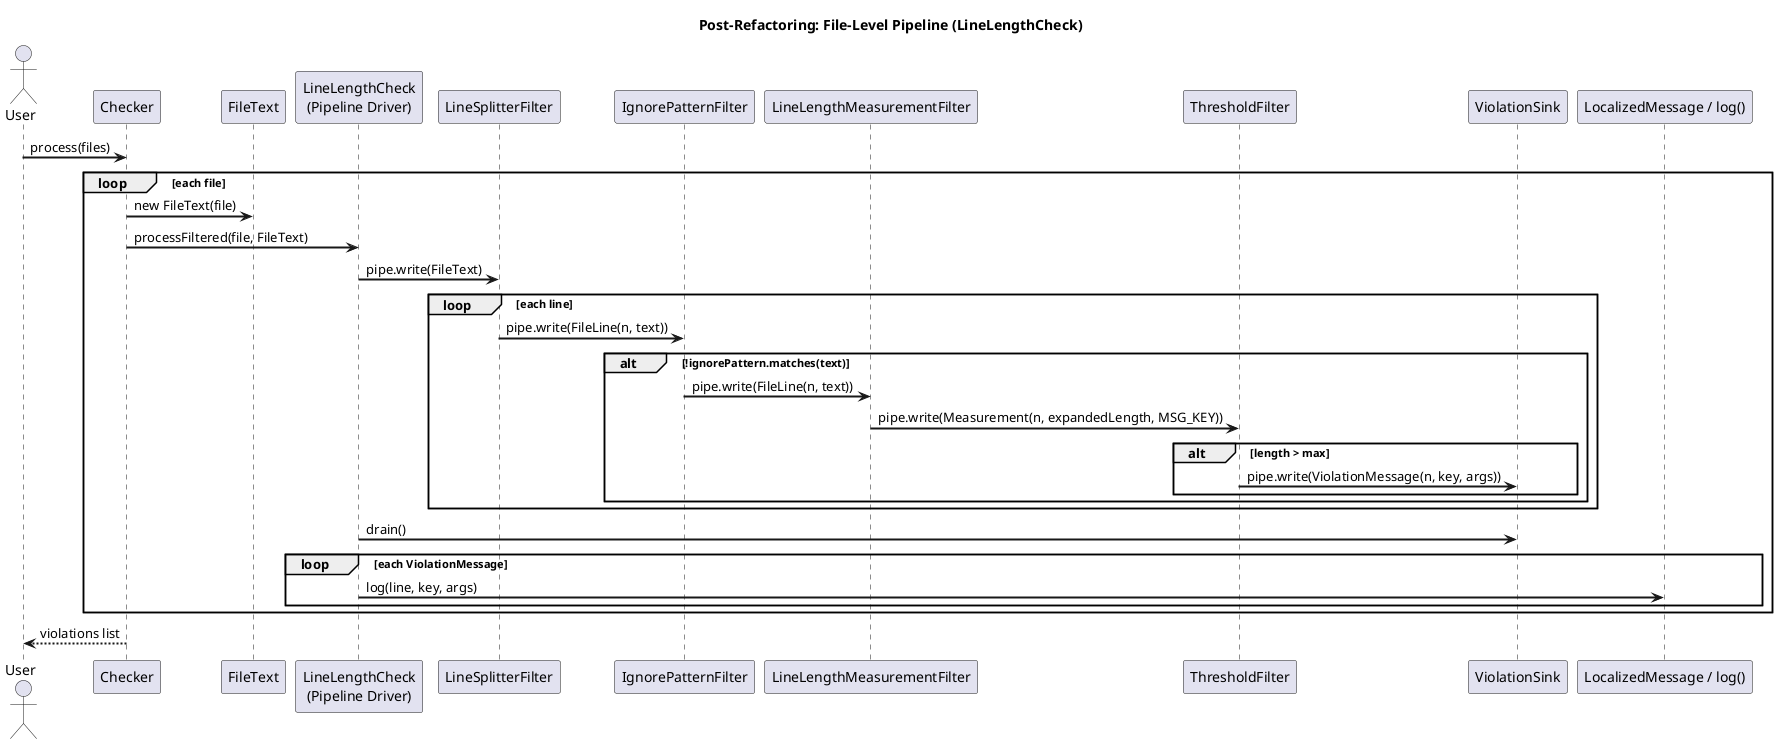

The diagram above was rendered by PlantUML. Its source (embedded in the PNG):
@startuml
title Post-Refactoring: File-Level Pipeline (LineLengthCheck)
skinparam sequenceArrowThickness 2

actor User
participant "Checker" as CH
participant "FileText" as FT
participant "LineLengthCheck\n(Pipeline Driver)" as DRV
participant "LineSplitterFilter" as SPL
participant "IgnorePatternFilter" as IPF
participant "LineLengthMeasurementFilter" as LM
participant "ThresholdFilter" as THR
participant "ViolationSink" as SINK
participant "LocalizedMessage / log()" as LOG

User -> CH : process(files)
loop each file
    CH -> FT : new FileText(file)
    CH -> DRV : processFiltered(file, FileText)
    DRV -> SPL : pipe.write(FileText)
    loop each line
        SPL -> IPF : pipe.write(FileLine(n, text))
        alt !ignorePattern.matches(text)
            IPF -> LM : pipe.write(FileLine(n, text))
            LM -> THR : pipe.write(Measurement(n, expandedLength, MSG_KEY))
            alt length > max
                THR -> SINK : pipe.write(ViolationMessage(n, key, args))
            end
        end
    end
    DRV -> SINK : drain()
    loop each ViolationMessage
        DRV -> LOG : log(line, key, args)
    end
end
CH --> User : violations list
@enduml